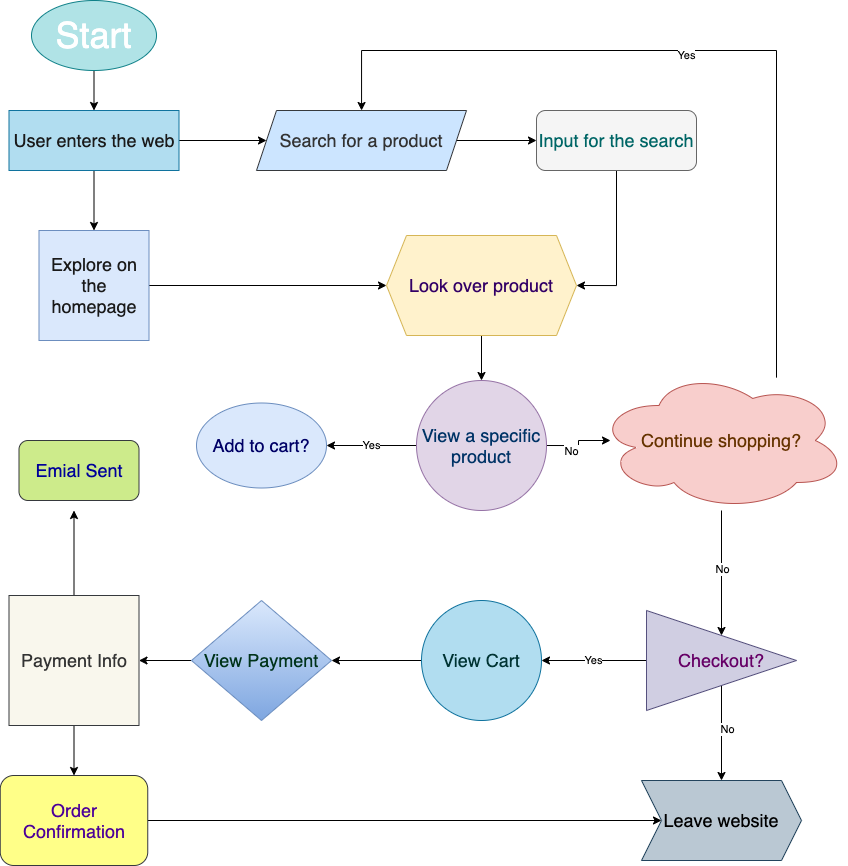

The diagram above was exported from draw.io. Its source (the exported page's mxGraphModel, read from the mxfile embedded in the PNG):
<mxGraphModel dx="920" dy="2132" grid="1" gridSize="10" guides="1" tooltips="1" connect="1" arrows="1" fold="1" page="1" pageScale="1" pageWidth="850" pageHeight="1100" math="0" shadow="0">
  <root>
    <mxCell id="0" />
    <mxCell id="1" parent="0" />
    <mxCell id="5" style="edgeStyle=orthogonalEdgeStyle;rounded=0;orthogonalLoop=1;jettySize=auto;html=1;" edge="1" parent="1" source="2" target="3">
      <mxGeometry relative="1" as="geometry" />
    </mxCell>
    <mxCell id="2" value="&lt;font style=&quot;font-size: 36px&quot; color=&quot;#ffffff&quot;&gt;Start&lt;/font&gt;" style="ellipse;whiteSpace=wrap;html=1;fillColor=#b0e3e6;strokeColor=#0e8088;" vertex="1" parent="1">
      <mxGeometry x="45" y="-10" width="125" height="70" as="geometry" />
    </mxCell>
    <mxCell id="7" style="edgeStyle=orthogonalEdgeStyle;rounded=0;orthogonalLoop=1;jettySize=auto;html=1;" edge="1" parent="1" source="3" target="6">
      <mxGeometry relative="1" as="geometry" />
    </mxCell>
    <mxCell id="9" style="edgeStyle=orthogonalEdgeStyle;rounded=0;orthogonalLoop=1;jettySize=auto;html=1;entryX=0.5;entryY=0;entryDx=0;entryDy=0;" edge="1" parent="1" source="3" target="8">
      <mxGeometry relative="1" as="geometry" />
    </mxCell>
    <mxCell id="3" value="&lt;font color=&quot;#1a1a1a&quot; style=&quot;font-size: 18px&quot;&gt;User enters the web&lt;/font&gt;" style="rounded=0;whiteSpace=wrap;html=1;fillColor=#b1ddf0;strokeColor=#10739e;" vertex="1" parent="1">
      <mxGeometry x="22.5" y="100" width="170" height="60" as="geometry" />
    </mxCell>
    <mxCell id="11" style="edgeStyle=orthogonalEdgeStyle;rounded=0;orthogonalLoop=1;jettySize=auto;html=1;exitX=1;exitY=0.5;exitDx=0;exitDy=0;" edge="1" parent="1" source="6" target="10">
      <mxGeometry relative="1" as="geometry" />
    </mxCell>
    <mxCell id="6" value="&lt;font color=&quot;#333333&quot; style=&quot;font-size: 18px&quot;&gt;Search for a product&lt;/font&gt;" style="shape=parallelogram;perimeter=parallelogramPerimeter;whiteSpace=wrap;html=1;fixedSize=1;fillColor=#cce5ff;strokeColor=#36393d;" vertex="1" parent="1">
      <mxGeometry x="270" y="100" width="210" height="60" as="geometry" />
    </mxCell>
    <mxCell id="14" style="edgeStyle=orthogonalEdgeStyle;rounded=0;orthogonalLoop=1;jettySize=auto;html=1;" edge="1" parent="1" source="8" target="13">
      <mxGeometry relative="1" as="geometry" />
    </mxCell>
    <mxCell id="8" value="&lt;font color=&quot;#1a1a1a&quot; style=&quot;font-size: 18px&quot;&gt;Explore on the homepage&lt;/font&gt;" style="whiteSpace=wrap;html=1;aspect=fixed;fillColor=#dae8fc;strokeColor=#6c8ebf;" vertex="1" parent="1">
      <mxGeometry x="52.5" y="220" width="110" height="110" as="geometry" />
    </mxCell>
    <mxCell id="15" style="edgeStyle=orthogonalEdgeStyle;rounded=0;orthogonalLoop=1;jettySize=auto;html=1;entryX=1;entryY=0.5;entryDx=0;entryDy=0;" edge="1" parent="1" source="10" target="13">
      <mxGeometry relative="1" as="geometry" />
    </mxCell>
    <mxCell id="10" value="&lt;font color=&quot;#006666&quot; style=&quot;font-size: 18px&quot;&gt;Input for the search&lt;/font&gt;" style="rounded=1;whiteSpace=wrap;html=1;fillColor=#f5f5f5;strokeColor=#666666;fontColor=#333333;" vertex="1" parent="1">
      <mxGeometry x="550" y="100" width="160" height="60" as="geometry" />
    </mxCell>
    <mxCell id="18" style="edgeStyle=orthogonalEdgeStyle;rounded=0;orthogonalLoop=1;jettySize=auto;html=1;entryX=0.5;entryY=0;entryDx=0;entryDy=0;" edge="1" parent="1" source="13" target="16">
      <mxGeometry relative="1" as="geometry" />
    </mxCell>
    <mxCell id="13" value="&lt;font color=&quot;#330066&quot; style=&quot;font-size: 18px&quot;&gt;Look over product&lt;/font&gt;" style="shape=hexagon;perimeter=hexagonPerimeter2;whiteSpace=wrap;html=1;fixedSize=1;fillColor=#fff2cc;strokeColor=#d6b656;" vertex="1" parent="1">
      <mxGeometry x="400" y="225" width="190" height="100" as="geometry" />
    </mxCell>
    <mxCell id="20" value="Yes" style="edgeStyle=orthogonalEdgeStyle;rounded=0;orthogonalLoop=1;jettySize=auto;html=1;exitX=0;exitY=0.5;exitDx=0;exitDy=0;" edge="1" parent="1" source="16" target="19">
      <mxGeometry relative="1" as="geometry" />
    </mxCell>
    <mxCell id="24" style="edgeStyle=orthogonalEdgeStyle;rounded=0;orthogonalLoop=1;jettySize=auto;html=1;exitX=1;exitY=0.5;exitDx=0;exitDy=0;" edge="1" parent="1" source="16">
      <mxGeometry relative="1" as="geometry">
        <mxPoint x="624" y="430" as="targetPoint" />
      </mxGeometry>
    </mxCell>
    <mxCell id="25" value="No" style="edgeLabel;html=1;align=center;verticalAlign=middle;resizable=0;points=[];" vertex="1" connectable="0" parent="24">
      <mxGeometry x="-0.268" y="-5" relative="1" as="geometry">
        <mxPoint as="offset" />
      </mxGeometry>
    </mxCell>
    <mxCell id="16" value="&lt;font color=&quot;#003366&quot; style=&quot;font-size: 18px&quot;&gt;View a specific product&lt;/font&gt;" style="ellipse;whiteSpace=wrap;html=1;aspect=fixed;fillColor=#e1d5e7;strokeColor=#9673a6;" vertex="1" parent="1">
      <mxGeometry x="430" y="370" width="130" height="130" as="geometry" />
    </mxCell>
    <mxCell id="19" value="&lt;font color=&quot;#000066&quot; style=&quot;font-size: 18px&quot;&gt;Add to cart?&lt;/font&gt;" style="ellipse;whiteSpace=wrap;html=1;fillColor=#dae8fc;strokeColor=#6c8ebf;" vertex="1" parent="1">
      <mxGeometry x="210" y="392.5" width="130" height="85" as="geometry" />
    </mxCell>
    <mxCell id="27" style="edgeStyle=orthogonalEdgeStyle;rounded=0;orthogonalLoop=1;jettySize=auto;html=1;" edge="1" parent="1" source="21" target="6">
      <mxGeometry relative="1" as="geometry">
        <Array as="points">
          <mxPoint x="790" y="40" />
          <mxPoint x="375" y="40" />
        </Array>
      </mxGeometry>
    </mxCell>
    <mxCell id="28" value="Yes" style="edgeLabel;html=1;align=center;verticalAlign=middle;resizable=0;points=[];" vertex="1" connectable="0" parent="27">
      <mxGeometry x="0.0424" y="4" relative="1" as="geometry">
        <mxPoint as="offset" />
      </mxGeometry>
    </mxCell>
    <mxCell id="32" style="edgeStyle=orthogonalEdgeStyle;rounded=0;orthogonalLoop=1;jettySize=auto;html=1;entryX=0.5;entryY=0;entryDx=0;entryDy=0;" edge="1" parent="1" source="21" target="30">
      <mxGeometry relative="1" as="geometry" />
    </mxCell>
    <mxCell id="33" value="No" style="edgeLabel;html=1;align=center;verticalAlign=middle;resizable=0;points=[];" vertex="1" connectable="0" parent="32">
      <mxGeometry x="-0.0626" relative="1" as="geometry">
        <mxPoint as="offset" />
      </mxGeometry>
    </mxCell>
    <mxCell id="21" value="&lt;font style=&quot;font-size: 18px&quot; color=&quot;#663300&quot;&gt;Continue shopping?&lt;/font&gt;" style="ellipse;shape=cloud;whiteSpace=wrap;html=1;fillColor=#f8cecc;strokeColor=#b85450;" vertex="1" parent="1">
      <mxGeometry x="610" y="360" width="250" height="140" as="geometry" />
    </mxCell>
    <mxCell id="35" style="edgeStyle=orthogonalEdgeStyle;rounded=0;orthogonalLoop=1;jettySize=auto;html=1;entryX=0.5;entryY=0;entryDx=0;entryDy=0;" edge="1" parent="1" source="30" target="34">
      <mxGeometry relative="1" as="geometry" />
    </mxCell>
    <mxCell id="36" value="No" style="edgeLabel;html=1;align=center;verticalAlign=middle;resizable=0;points=[];" vertex="1" connectable="0" parent="35">
      <mxGeometry x="-0.0824" y="5" relative="1" as="geometry">
        <mxPoint as="offset" />
      </mxGeometry>
    </mxCell>
    <mxCell id="38" value="Yes" style="edgeStyle=orthogonalEdgeStyle;rounded=0;orthogonalLoop=1;jettySize=auto;html=1;" edge="1" parent="1" source="30" target="37">
      <mxGeometry relative="1" as="geometry" />
    </mxCell>
    <mxCell id="30" value="&lt;font style=&quot;font-size: 18px&quot; color=&quot;#660066&quot;&gt;Checkout?&lt;/font&gt;" style="triangle;whiteSpace=wrap;html=1;fillColor=#d0cee2;strokeColor=#56517e;" vertex="1" parent="1">
      <mxGeometry x="660" y="600" width="150" height="100" as="geometry" />
    </mxCell>
    <mxCell id="34" value="&lt;font style=&quot;font-size: 18px&quot; color=&quot;#000000&quot;&gt;Leave website&lt;/font&gt;" style="shape=step;perimeter=stepPerimeter;whiteSpace=wrap;html=1;fixedSize=1;fillColor=#bac8d3;strokeColor=#23445d;" vertex="1" parent="1">
      <mxGeometry x="655" y="770" width="160" height="80" as="geometry" />
    </mxCell>
    <mxCell id="40" style="edgeStyle=orthogonalEdgeStyle;rounded=0;orthogonalLoop=1;jettySize=auto;html=1;entryX=1;entryY=0.5;entryDx=0;entryDy=0;" edge="1" parent="1" source="37" target="39">
      <mxGeometry relative="1" as="geometry" />
    </mxCell>
    <mxCell id="37" value="&lt;font style=&quot;font-size: 18px&quot; color=&quot;#003333&quot;&gt;View Cart&lt;/font&gt;" style="ellipse;whiteSpace=wrap;html=1;aspect=fixed;fillColor=#b1ddf0;strokeColor=#10739e;" vertex="1" parent="1">
      <mxGeometry x="435" y="590" width="120" height="120" as="geometry" />
    </mxCell>
    <mxCell id="43" style="edgeStyle=orthogonalEdgeStyle;rounded=0;orthogonalLoop=1;jettySize=auto;html=1;" edge="1" parent="1" source="39" target="41">
      <mxGeometry relative="1" as="geometry" />
    </mxCell>
    <mxCell id="39" value="&lt;font color=&quot;#00331a&quot; style=&quot;font-size: 18px&quot;&gt;View Payment&lt;/font&gt;" style="rhombus;whiteSpace=wrap;html=1;gradientColor=#7ea6e0;fillColor=#dae8fc;strokeColor=#6c8ebf;" vertex="1" parent="1">
      <mxGeometry x="205" y="590" width="140" height="120" as="geometry" />
    </mxCell>
    <mxCell id="45" style="edgeStyle=orthogonalEdgeStyle;rounded=0;orthogonalLoop=1;jettySize=auto;html=1;" edge="1" parent="1" source="41">
      <mxGeometry relative="1" as="geometry">
        <mxPoint x="87.5" y="500" as="targetPoint" />
      </mxGeometry>
    </mxCell>
    <mxCell id="47" style="edgeStyle=orthogonalEdgeStyle;rounded=0;orthogonalLoop=1;jettySize=auto;html=1;entryX=0.5;entryY=0;entryDx=0;entryDy=0;" edge="1" parent="1" source="41" target="46">
      <mxGeometry relative="1" as="geometry" />
    </mxCell>
    <mxCell id="41" value="&lt;font style=&quot;font-size: 18px&quot; color=&quot;#333333&quot;&gt;Payment Info&lt;/font&gt;" style="whiteSpace=wrap;html=1;aspect=fixed;fillColor=#f9f7ed;strokeColor=#36393d;" vertex="1" parent="1">
      <mxGeometry x="22.5" y="585" width="130" height="130" as="geometry" />
    </mxCell>
    <mxCell id="44" value="&lt;font color=&quot;#000099&quot; style=&quot;font-size: 18px&quot;&gt;Emial Sent&lt;/font&gt;" style="rounded=1;whiteSpace=wrap;html=1;fillColor=#cdeb8b;strokeColor=#36393d;" vertex="1" parent="1">
      <mxGeometry x="32.5" y="430" width="120" height="60" as="geometry" />
    </mxCell>
    <mxCell id="48" style="edgeStyle=orthogonalEdgeStyle;rounded=0;orthogonalLoop=1;jettySize=auto;html=1;entryX=0;entryY=0.5;entryDx=0;entryDy=0;" edge="1" parent="1" source="46" target="34">
      <mxGeometry relative="1" as="geometry" />
    </mxCell>
    <mxCell id="46" value="&lt;font style=&quot;font-size: 18px&quot; color=&quot;#4c0099&quot;&gt;Order Confirmation&lt;/font&gt;" style="rounded=1;whiteSpace=wrap;html=1;fillColor=#ffff88;strokeColor=#36393d;" vertex="1" parent="1">
      <mxGeometry x="13.75" y="765" width="147.5" height="90" as="geometry" />
    </mxCell>
  </root>
</mxGraphModel>